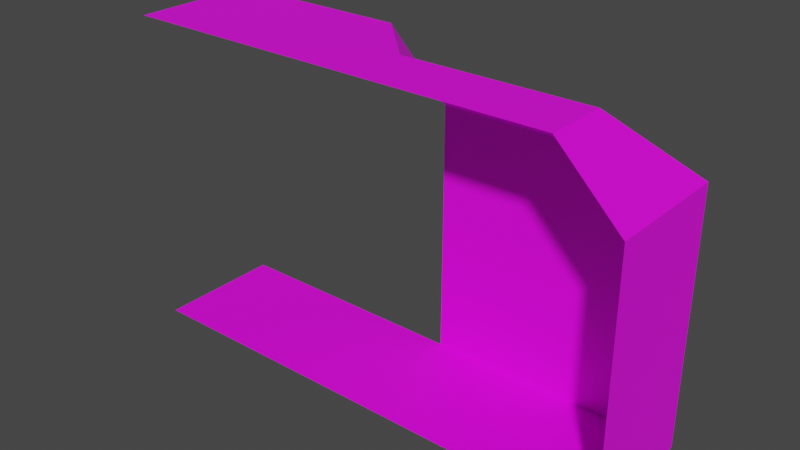 # Source: walls.blend  (saved by Blender 3.6.11; exported with 4.5.12 LTS)
import bpy
from mathutils import Matrix  # noqa: F401  (used for matrix-valued properties, if any)

bpy.ops.wm.read_factory_settings(use_empty=True)
scene = bpy.context.scene
scene.name = 'Scene'

# ---- collections
col_collection = bpy.data.collections.new('Collection'); scene.collection.children.link(col_collection)

# ---- images (referenced by path relative to the original .blend; pixels are not part of the script)
import os
ASSET_DIR = os.environ.get("B2B_ASSET_DIR", "")  # directory of the original .blend (textures are referenced by path, not embedded)
HERE = os.path.dirname(os.path.abspath(__file__))  # packed textures are extracted next to this script under _unpacked/

def load_image(name, relpath, width, height, colorspace="sRGB"):
    """Load a texture the original file referenced (path relative to the .blend, or extracted next to this script)."""
    p = next((c for c in (os.path.join(HERE, relpath), os.path.join(ASSET_DIR, relpath)) if relpath and os.path.exists(c)), "")
    if p:
        img = bpy.data.images.load(p, check_existing=True)
        img.name = name
    else:  # same state as the original file: an image datablock whose file is absent (Cycles renders it pink)
        img = bpy.data.images.new(name, width, height)
        img.source = "FILE"
        img.filepath = "//" + (relpath or name)
    img.colorspace_settings.name = colorspace
    return img
img_brick_png = load_image('brick.png', 'brick.png', 1024, 1024, 'sRGB')

# ---- materials (node trees are filled in below, after node groups)
mat_material_001 = bpy.data.materials.new('Material.001')
mat_material_001.use_transparent_shadow = False

# ---- material node trees
mat_material_001.use_nodes = True; mat_material_001.node_tree.nodes.clear()
_N = mat_material_001.node_tree.nodes; _L = mat_material_001.node_tree.links
n0 = _N.new('ShaderNodeBsdfPrincipled'); n0.name = 'Principled BSDF'; n0.location = (10, 300)
n0.distribution = 'GGX'
n0.subsurface_method = 'RANDOM_WALK_SKIN'
n0.inputs[3].default_value = 1.45
n0.inputs[27].default_value = (0.0, 0.0, 0.0, 1.0)
n0.inputs[28].default_value = 1.0
n1 = _N.new('ShaderNodeOutputMaterial'); n1.name = 'Material Output'; n1.location = (300, 300)
n2 = _N.new('ShaderNodeTexImage'); n2.name = 'Image Texture'; n2.location = (-280, 260)
n2.image = img_brick_png
_L.new(n0.outputs[0], n1.inputs[0])
_L.new(n2.outputs[0], n0.inputs[0])
n1.is_active_output = True

# ---- world
world_world = bpy.data.worlds.new('World'); scene.world = world_world
world_world.use_nodes = True; world_world.node_tree.nodes.clear()
_N = world_world.node_tree.nodes; _L = world_world.node_tree.links
n0 = _N.new('ShaderNodeOutputWorld'); n0.name = 'World Output'; n0.location = (300, 300)
n1 = _N.new('ShaderNodeBackground'); n1.name = 'Background'; n1.location = (10, 300)
n1.inputs[0].default_value = (0.05088, 0.05088, 0.05088, 1.0)
_L.new(n1.outputs[0], n0.inputs[0])
n0.is_active_output = True
world_world.color = (0.05088, 0.05088, 0.05088)
world_world.use_sun_shadow = False
world_world.sun_shadow_jitter_overblur = 0.0

# ---- meshes
me_plane_001 = bpy.data.meshes.new('Plane.001')
me_plane_001.from_pydata([(-0.5, -0.5, 0.0), (-0.5, 0.5, 0.0), (-0.5, 0.5, 1.0), (-0.5, 0.5, 2.0), (0.0, 0.0, 2.5), (0.5, 0.5, 1.192e-07), (0.5, -0.5, 1.192e-07), (0.5, 0.5, 1.0), (0.5, -0.5, 1.0), (0.5, 0.5, 2.0), (0.5, -0.5, 2.0), (0.0, -0.5, 2.5), (-0.5, 0.0, 2.5), (-0.5, -0.5, 2.5)], [], [(0, 6, 5, 1), (1, 5, 7, 2), (2, 7, 9, 3), (3, 9, 4, 12), (5, 6, 8, 7), (7, 8, 10, 9), (9, 10, 11, 4), (4, 11, 13, 12)])
_uv = me_plane_001.uv_layers.new(name='UVMap')
_uv.uv.foreach_set('vector', [0.0, 0.0, 1.0, 0.0, 1.0, 1.0, 0.0, 1.0, 0.0, 0.0, 1.0, 0.0, 1.0, 1.0, 0.0, 1.0, 0.0, 0.0, 1.0, 0.0, 1.0, 1.0, 0.0, 1.0, 0.0, 0.0, 1.0, 0.0, 1.0, 1.0, 0.0, 1.0, 0.0, 0.0, 1.0, 0.0, 1.0, 1.0, 0.0, 1.0, 0.0, 0.0, 1.0, 0.0, 1.0, 1.0, 0.0, 1.0, 0.0, 0.0, 1.0, 0.0, 1.0, 1.0, 0.0, 1.0, 1.0, 0.0, 1.0, 1.0, 0.0, 1.0, 0.0, 0.0])
me_plane_001.materials.append(mat_material_001)
me_plane_001.update()
me_plane_002 = bpy.data.meshes.new('Plane.002')
me_plane_002.from_pydata([(-0.5, -0.5, 0.0), (0.5, -0.5, 0.0), (-0.5, 0.5, 0.0), (0.5, 0.5, 0.0), (-0.5, 0.5, 1.0), (0.5, 0.5, 1.0), (-0.5, 0.5, 2.0), (0.5, 0.5, 2.0), (-0.5, 0.0, 2.5), (0.5, 0.0, 2.5), (-0.5, -0.5, 2.5), (0.5, -0.5, 2.5)], [], [(0, 1, 3, 2), (2, 3, 5, 4), (4, 5, 7, 6), (6, 7, 9, 8), (8, 9, 11, 10)])
_uv = me_plane_002.uv_layers.new(name='UVMap')
_uv.uv.foreach_set('vector', [0.0, 0.0, 1.0, 0.0, 1.0, 1.0, 0.0, 1.0, 0.0, 0.0, 1.0, 0.0, 1.0, 1.0, 0.0, 1.0, 0.0, 0.0, 1.0, 0.0, 1.0, 1.0, 0.0, 1.0, 0.0, 0.0, 1.0, 0.0, 1.0, 1.0, 0.0, 1.0, 0.0, 0.0, 1.0, 0.0, 1.0, 1.0, 0.0, 1.0])
me_plane_002.materials.append(mat_material_001)
me_plane_002.update()
me_plane_003 = bpy.data.meshes.new('Plane.003')
me_plane_003.from_pydata([(-0.5, -0.5, 0.0), (0.5, -0.5, 0.0), (-0.5, 0.5, 0.0), (0.5, 0.5, 0.0), (0.5, 0.5, 2.5), (-0.5, 0.5, 2.5), (0.5, -0.5, 2.5), (-0.5, -0.5, 2.5)], [], [(0, 1, 3, 2), (7, 6, 4, 5)])
_uv = me_plane_003.uv_layers.new(name='UVMap')
_uv.uv.foreach_set('vector', [0.0, 0.0, 1.0, 0.0, 1.0, 1.0, 0.0, 1.0, 0.0, 0.0, 1.0, 0.0, 1.0, 1.0, 0.0, 1.0])
me_plane_003.materials.append(mat_material_001)
me_plane_003.update()
me_plane_005 = bpy.data.meshes.new('Plane.005')
me_plane_005.from_pydata([(-0.5, -0.5, 0.0), (0.5, -0.5, 0.0), (-0.5, 0.5, 0.0), (0.5, 0.5, 0.0), (0.5, 0.5, 2.0), (-0.5, 0.5, 2.5), (0.5, -0.5, 2.5), (-0.5, -0.5, 2.5), (0.0, 0.5, 2.5), (0.5, 0.0, 2.5)], [], [(0, 1, 3, 2), (7, 6, 9, 8, 5), (8, 9, 4)])
_uv = me_plane_005.uv_layers.new(name='UVMap')
_uv.uv.foreach_set('vector', [0.0, 0.0, 1.0, 0.0, 1.0, 1.0, 0.0, 1.0, 0.0, 0.0, 1.0, 0.0, 1.0, 0.5, 0.5, 1.0, 0.0, 1.0, 0.25, 1.25, 1.25, 0.25, 1.25, 1.25])
me_plane_005.materials.append(mat_material_001)
me_plane_005.update()

# ---- objects
ob_wall_inside_col = bpy.data.objects.new('wall-inside-col', me_plane_001)
ob_wall_col = bpy.data.objects.new('wall-col', me_plane_002)
ob_floor_col = bpy.data.objects.new('floor-col', me_plane_003)
ob_wall_outside_col = bpy.data.objects.new('wall-outside-col', me_plane_005)

# ---- transforms, parenting, visibility, modifiers, constraints
ob_wall_inside_col.location = (0.0, 0.0, 0.0)
ob_wall_col.location = (-1.0, 0.0, 0.0)
ob_floor_col.location = (-3.0, 0.0, 0.0)
ob_wall_outside_col.location = (-2.0, 0.0, 0.0)

# ---- collection membership
col_collection.objects.link(ob_wall_inside_col)
col_collection.objects.link(ob_wall_col)
col_collection.objects.link(ob_floor_col)
col_collection.objects.link(ob_wall_outside_col)

# ---- scene / render settings (as saved in the file)
scene.frame_start = 1; scene.frame_end = 250; scene.frame_set(1)
scene.render.engine = 'BLENDER_EEVEE_NEXT'
scene.cycles.sampling_pattern = 'TABULATED_SOBOL'
scene.view_settings.view_transform = 'Filmic'
bpy.context.view_layer.update()

# ---- added for rendering (the .blend has no active camera and no usable light): camera, sun
cam_auto = bpy.data.cameras.new('AutoCamera')
cam_auto.lens = 50.0
cam_auto.sensor_width = 36.0
cam_auto.clip_end = 1000.0
ob_auto_camera = bpy.data.objects.new('AutoCamera', cam_auto)
scene.collection.objects.link(ob_auto_camera)
ob_auto_camera.location = (2.96127, -5.35353, 4.81902)
ob_auto_camera.rotation_euler = (1.09748, -7.21219e-08, 0.694738)
scene.camera = ob_auto_camera
light_auto_sun = bpy.data.lights.new('AutoSun', 'SUN')
light_auto_sun.energy = 3.0
light_auto_sun.angle = 0.0523599
ob_auto_sun = bpy.data.objects.new('AutoSun', light_auto_sun)
scene.collection.objects.link(ob_auto_sun)
ob_auto_sun.rotation_euler = (0.872665, 0.174533, 0.523599)
bpy.context.view_layer.update()

